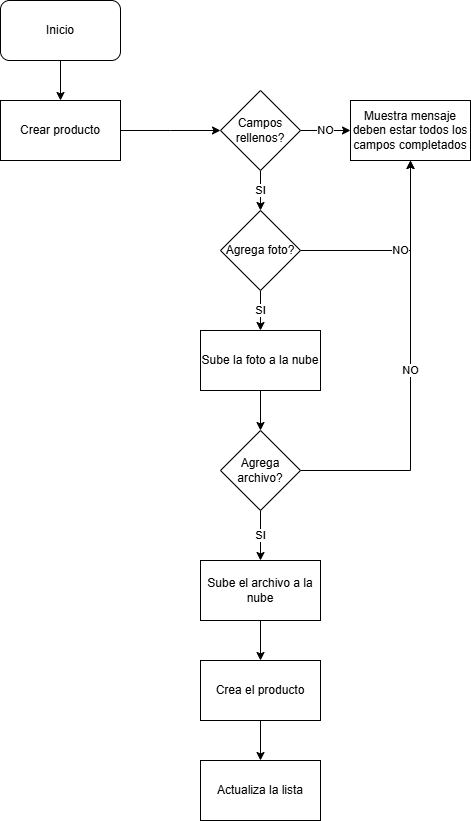

The diagram above was exported from draw.io. Its source (the exported page's mxGraphModel, read from the mxfile embedded in the PNG):
<mxGraphModel dx="2074" dy="1132" grid="1" gridSize="10" guides="1" tooltips="1" connect="1" arrows="1" fold="1" page="1" pageScale="1" pageWidth="827" pageHeight="1169" math="0" shadow="0">
  <root>
    <mxCell id="WIyWlLk6GJQsqaUBKTNV-0" />
    <mxCell id="WIyWlLk6GJQsqaUBKTNV-1" parent="WIyWlLk6GJQsqaUBKTNV-0" />
    <mxCell id="UCBcjLhmrdgpYNGVrajm-132" value="" style="edgeStyle=orthogonalEdgeStyle;rounded=0;orthogonalLoop=1;jettySize=auto;html=1;" edge="1" parent="WIyWlLk6GJQsqaUBKTNV-1" source="UCBcjLhmrdgpYNGVrajm-0" target="UCBcjLhmrdgpYNGVrajm-126">
      <mxGeometry relative="1" as="geometry" />
    </mxCell>
    <mxCell id="UCBcjLhmrdgpYNGVrajm-0" value="Inicio" style="rounded=1;whiteSpace=wrap;html=1;" vertex="1" parent="WIyWlLk6GJQsqaUBKTNV-1">
      <mxGeometry x="40" y="40" width="120" height="60" as="geometry" />
    </mxCell>
    <mxCell id="UCBcjLhmrdgpYNGVrajm-133" value="" style="edgeStyle=orthogonalEdgeStyle;rounded=0;orthogonalLoop=1;jettySize=auto;html=1;" edge="1" parent="WIyWlLk6GJQsqaUBKTNV-1" source="UCBcjLhmrdgpYNGVrajm-126">
      <mxGeometry relative="1" as="geometry">
        <mxPoint x="260" y="170" as="targetPoint" />
      </mxGeometry>
    </mxCell>
    <mxCell id="UCBcjLhmrdgpYNGVrajm-126" value="Crear producto" style="rounded=0;whiteSpace=wrap;html=1;" vertex="1" parent="WIyWlLk6GJQsqaUBKTNV-1">
      <mxGeometry x="40" y="140" width="120" height="60" as="geometry" />
    </mxCell>
    <mxCell id="UCBcjLhmrdgpYNGVrajm-171" value="NO" style="edgeStyle=orthogonalEdgeStyle;rounded=0;orthogonalLoop=1;jettySize=auto;html=1;" edge="1" parent="WIyWlLk6GJQsqaUBKTNV-1" source="UCBcjLhmrdgpYNGVrajm-162" target="UCBcjLhmrdgpYNGVrajm-163">
      <mxGeometry relative="1" as="geometry" />
    </mxCell>
    <mxCell id="UCBcjLhmrdgpYNGVrajm-186" value="SI" style="edgeStyle=orthogonalEdgeStyle;rounded=0;orthogonalLoop=1;jettySize=auto;html=1;" edge="1" parent="WIyWlLk6GJQsqaUBKTNV-1" source="UCBcjLhmrdgpYNGVrajm-162" target="UCBcjLhmrdgpYNGVrajm-181">
      <mxGeometry relative="1" as="geometry" />
    </mxCell>
    <mxCell id="UCBcjLhmrdgpYNGVrajm-162" value="Campos rellenos?" style="rhombus;whiteSpace=wrap;html=1;" vertex="1" parent="WIyWlLk6GJQsqaUBKTNV-1">
      <mxGeometry x="260" y="130" width="80" height="80" as="geometry" />
    </mxCell>
    <mxCell id="UCBcjLhmrdgpYNGVrajm-163" value="Muestra mensaje deben estar todos los campos completados" style="rounded=0;whiteSpace=wrap;html=1;" vertex="1" parent="WIyWlLk6GJQsqaUBKTNV-1">
      <mxGeometry x="390" y="140" width="120" height="60" as="geometry" />
    </mxCell>
    <mxCell id="UCBcjLhmrdgpYNGVrajm-187" value="SI" style="edgeStyle=orthogonalEdgeStyle;rounded=0;orthogonalLoop=1;jettySize=auto;html=1;" edge="1" parent="WIyWlLk6GJQsqaUBKTNV-1" source="UCBcjLhmrdgpYNGVrajm-181" target="UCBcjLhmrdgpYNGVrajm-183">
      <mxGeometry relative="1" as="geometry" />
    </mxCell>
    <mxCell id="UCBcjLhmrdgpYNGVrajm-193" value="NO" style="edgeStyle=orthogonalEdgeStyle;rounded=0;orthogonalLoop=1;jettySize=auto;html=1;entryX=0.5;entryY=1;entryDx=0;entryDy=0;" edge="1" parent="WIyWlLk6GJQsqaUBKTNV-1" source="UCBcjLhmrdgpYNGVrajm-181" target="UCBcjLhmrdgpYNGVrajm-163">
      <mxGeometry relative="1" as="geometry" />
    </mxCell>
    <mxCell id="UCBcjLhmrdgpYNGVrajm-181" value="Agrega foto?" style="rhombus;whiteSpace=wrap;html=1;" vertex="1" parent="WIyWlLk6GJQsqaUBKTNV-1">
      <mxGeometry x="260" y="250" width="80" height="80" as="geometry" />
    </mxCell>
    <mxCell id="UCBcjLhmrdgpYNGVrajm-189" value="SI" style="edgeStyle=orthogonalEdgeStyle;rounded=0;orthogonalLoop=1;jettySize=auto;html=1;" edge="1" parent="WIyWlLk6GJQsqaUBKTNV-1" source="UCBcjLhmrdgpYNGVrajm-182" target="UCBcjLhmrdgpYNGVrajm-185">
      <mxGeometry relative="1" as="geometry" />
    </mxCell>
    <mxCell id="UCBcjLhmrdgpYNGVrajm-194" value="NO" style="edgeStyle=orthogonalEdgeStyle;rounded=0;orthogonalLoop=1;jettySize=auto;html=1;entryX=0.5;entryY=1;entryDx=0;entryDy=0;" edge="1" parent="WIyWlLk6GJQsqaUBKTNV-1" source="UCBcjLhmrdgpYNGVrajm-182" target="UCBcjLhmrdgpYNGVrajm-163">
      <mxGeometry relative="1" as="geometry" />
    </mxCell>
    <mxCell id="UCBcjLhmrdgpYNGVrajm-182" value="Agrega archivo?" style="rhombus;whiteSpace=wrap;html=1;" vertex="1" parent="WIyWlLk6GJQsqaUBKTNV-1">
      <mxGeometry x="260" y="470" width="80" height="80" as="geometry" />
    </mxCell>
    <mxCell id="UCBcjLhmrdgpYNGVrajm-195" value="" style="edgeStyle=orthogonalEdgeStyle;rounded=0;orthogonalLoop=1;jettySize=auto;html=1;" edge="1" parent="WIyWlLk6GJQsqaUBKTNV-1" source="UCBcjLhmrdgpYNGVrajm-183" target="UCBcjLhmrdgpYNGVrajm-182">
      <mxGeometry relative="1" as="geometry" />
    </mxCell>
    <mxCell id="UCBcjLhmrdgpYNGVrajm-183" value="Sube la foto a la nube" style="rounded=0;whiteSpace=wrap;html=1;" vertex="1" parent="WIyWlLk6GJQsqaUBKTNV-1">
      <mxGeometry x="240" y="370" width="120" height="60" as="geometry" />
    </mxCell>
    <mxCell id="UCBcjLhmrdgpYNGVrajm-198" value="" style="edgeStyle=orthogonalEdgeStyle;rounded=0;orthogonalLoop=1;jettySize=auto;html=1;" edge="1" parent="WIyWlLk6GJQsqaUBKTNV-1" source="UCBcjLhmrdgpYNGVrajm-185" target="UCBcjLhmrdgpYNGVrajm-196">
      <mxGeometry relative="1" as="geometry" />
    </mxCell>
    <mxCell id="UCBcjLhmrdgpYNGVrajm-185" value="Sube el archivo a la nube" style="rounded=0;whiteSpace=wrap;html=1;" vertex="1" parent="WIyWlLk6GJQsqaUBKTNV-1">
      <mxGeometry x="240" y="600" width="120" height="60" as="geometry" />
    </mxCell>
    <mxCell id="UCBcjLhmrdgpYNGVrajm-199" value="" style="edgeStyle=orthogonalEdgeStyle;rounded=0;orthogonalLoop=1;jettySize=auto;html=1;" edge="1" parent="WIyWlLk6GJQsqaUBKTNV-1" source="UCBcjLhmrdgpYNGVrajm-196" target="UCBcjLhmrdgpYNGVrajm-197">
      <mxGeometry relative="1" as="geometry" />
    </mxCell>
    <mxCell id="UCBcjLhmrdgpYNGVrajm-196" value="Crea el producto" style="rounded=0;whiteSpace=wrap;html=1;" vertex="1" parent="WIyWlLk6GJQsqaUBKTNV-1">
      <mxGeometry x="240" y="700" width="120" height="60" as="geometry" />
    </mxCell>
    <mxCell id="UCBcjLhmrdgpYNGVrajm-197" value="Actualiza la lista" style="rounded=0;whiteSpace=wrap;html=1;" vertex="1" parent="WIyWlLk6GJQsqaUBKTNV-1">
      <mxGeometry x="240" y="800" width="120" height="60" as="geometry" />
    </mxCell>
  </root>
</mxGraphModel>